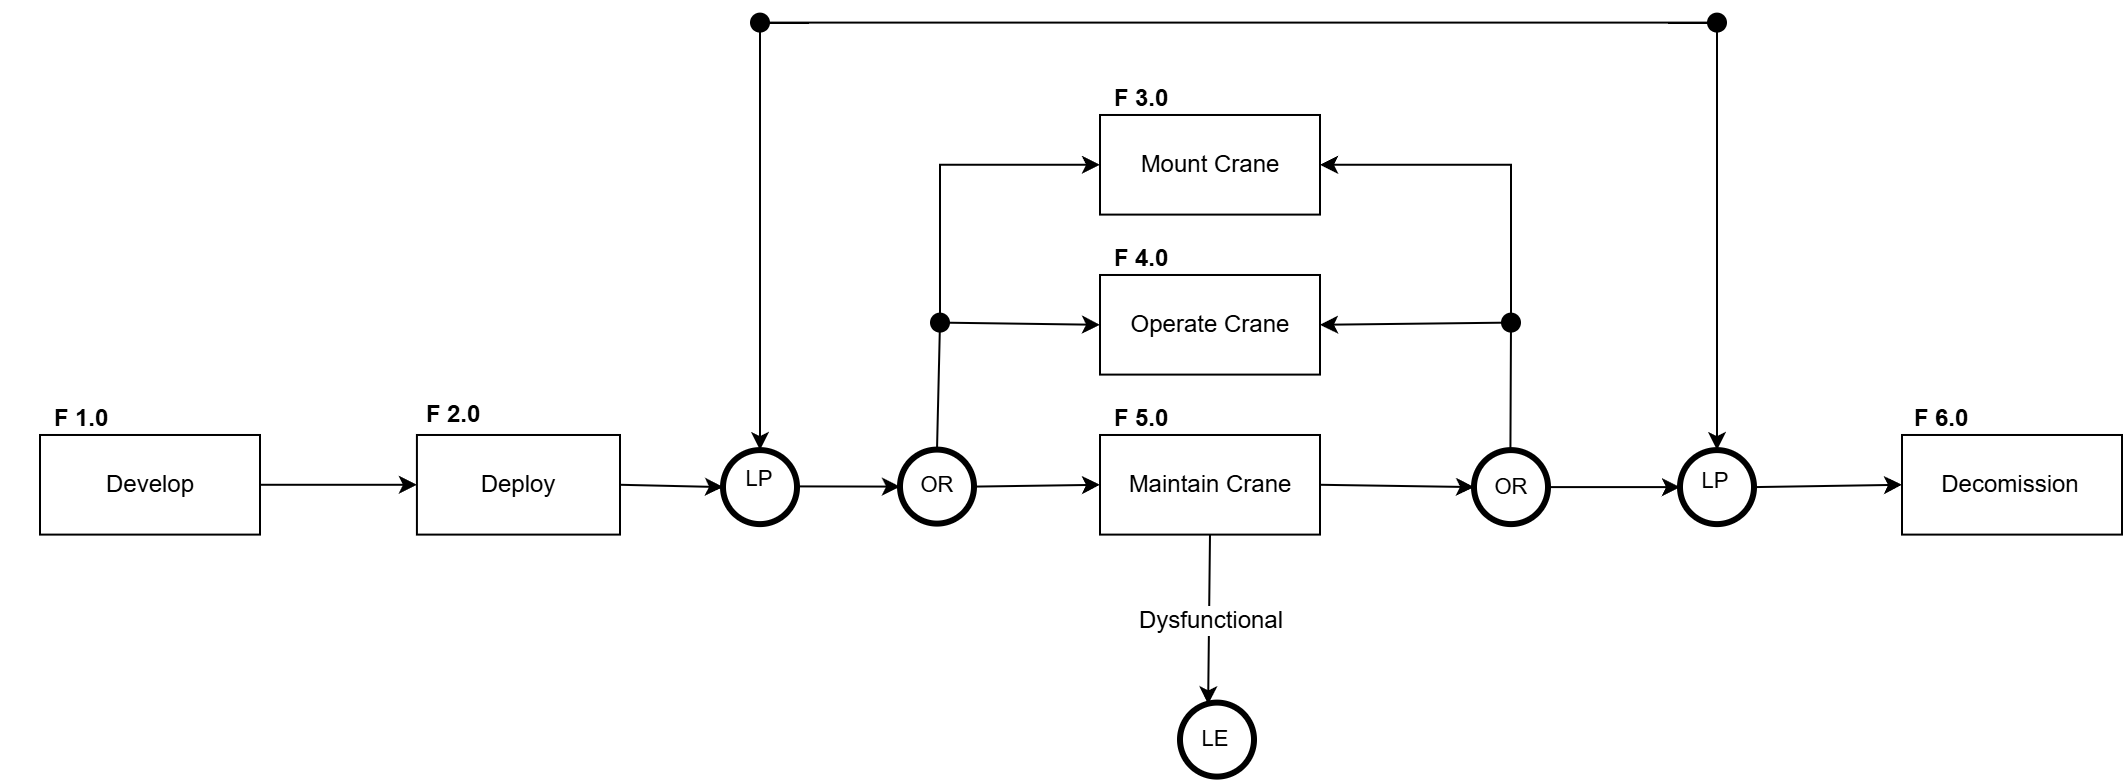

The diagram above was exported from draw.io. Its source (the exported page's mxGraphModel, read from the mxfile embedded in the PNG):
<mxGraphModel dx="1647" dy="973" grid="1" gridSize="10" guides="1" tooltips="1" connect="1" arrows="1" fold="1" page="1" pageScale="1" pageWidth="827" pageHeight="1169" math="0" shadow="0">
  <root>
    <mxCell id="0" />
    <mxCell id="1" parent="0" />
    <mxCell id="F_HdSyFCy5Bdj0pkkBIB-28" connectable="0" parent="1" style="group" value="" vertex="1">
      <mxGeometry height="66" width="130" x="180" y="360" as="geometry" />
    </mxCell>
    <mxCell id="F_HdSyFCy5Bdj0pkkBIB-16" parent="F_HdSyFCy5Bdj0pkkBIB-28" style="html=1;whiteSpace=wrap;fontStyle=0" value="Develop" vertex="1">
      <mxGeometry height="49.81132075471698" width="110" x="20" y="16.18867924528302" as="geometry" />
    </mxCell>
    <mxCell id="F_HdSyFCy5Bdj0pkkBIB-18" parent="F_HdSyFCy5Bdj0pkkBIB-28" style="text;align=center;fontStyle=1;verticalAlign=middle;spacingLeft=3;spacingRight=3;strokeColor=none;rotatable=0;points=[[0,0.5],[1,0.5]];portConstraint=eastwest;html=1;" value="F 1.0" vertex="1">
      <mxGeometry height="16.18867924528302" width="80" as="geometry" />
    </mxCell>
    <mxCell id="F_HdSyFCy5Bdj0pkkBIB-34" edge="1" parent="1" source="F_HdSyFCy5Bdj0pkkBIB-16" style="endArrow=classic;html=1;rounded=0;fontFamily=Helvetica;fontSize=12;fontColor=default;labelBackgroundColor=default;horizontal=1;textDirection=rtl;exitX=1;exitY=0.5;exitDx=0;exitDy=0;entryX=0;entryY=0.5;entryDx=0;entryDy=0;" target="F_HdSyFCy5Bdj0pkkBIB-39" value="">
      <mxGeometry height="50" relative="1" width="50" as="geometry">
        <mxPoint x="460" y="470" as="sourcePoint" />
        <mxPoint x="440" y="406" as="targetPoint" />
      </mxGeometry>
    </mxCell>
    <mxCell id="F_HdSyFCy5Bdj0pkkBIB-38" connectable="0" parent="1" style="group" value="" vertex="1">
      <mxGeometry height="80" width="120" x="370" y="346" as="geometry" />
    </mxCell>
    <mxCell id="F_HdSyFCy5Bdj0pkkBIB-39" parent="F_HdSyFCy5Bdj0pkkBIB-38" style="html=1;whiteSpace=wrap;fontStyle=0" value="Deploy" vertex="1">
      <mxGeometry height="49.81" width="101.54" x="18.46" y="30.19" as="geometry" />
    </mxCell>
    <mxCell id="F_HdSyFCy5Bdj0pkkBIB-40" parent="F_HdSyFCy5Bdj0pkkBIB-38" style="text;align=center;fontStyle=1;verticalAlign=middle;spacingLeft=3;spacingRight=3;strokeColor=none;rotatable=0;points=[[0,0.5],[1,0.5]];portConstraint=eastwest;html=1;" value="F 2.0" vertex="1">
      <mxGeometry height="19.622641509433965" width="73.84615384615385" y="10.57" as="geometry" />
    </mxCell>
    <mxCell id="F_HdSyFCy5Bdj0pkkBIB-43" parent="1" style="ellipse;whiteSpace=wrap;html=1;shapeInside=1;aspect=fixed;strokeColor=inherit;strokeWidth=3;align=left;verticalAlign=bottom;spacingLeft=3;spacingRight=3;spacingTop=-1;fontFamily=Helvetica;fontSize=4;fontColor=default;labelBackgroundColor=default;horizontal=1;textDirection=rtl;fillColor=none;labelWidth=1;" value="" vertex="1">
      <mxGeometry height="37" width="37" x="541.5" y="383.75" as="geometry" />
    </mxCell>
    <mxCell id="F_HdSyFCy5Bdj0pkkBIB-44" parent="1" style="text;html=1;whiteSpace=wrap;strokeColor=none;fillColor=none;align=center;verticalAlign=middle;rounded=0;fontFamily=Helvetica;fontSize=11;fontColor=default;labelBackgroundColor=default;horizontal=1;textDirection=rtl;" value="LP" vertex="1">
      <mxGeometry height="30" width="37" x="541.5" y="383.5" as="geometry" />
    </mxCell>
    <mxCell id="F_HdSyFCy5Bdj0pkkBIB-46" edge="1" parent="1" source="F_HdSyFCy5Bdj0pkkBIB-39" style="endArrow=classic;html=1;rounded=0;fontFamily=Helvetica;fontSize=12;fontColor=default;labelBackgroundColor=default;horizontal=1;textDirection=rtl;exitX=1;exitY=0.5;exitDx=0;exitDy=0;entryX=0;entryY=0.5;entryDx=0;entryDy=0;" target="F_HdSyFCy5Bdj0pkkBIB-43" value="">
      <mxGeometry height="50" relative="1" width="50" as="geometry">
        <mxPoint x="470" y="360" as="sourcePoint" />
        <mxPoint x="520" y="400" as="targetPoint" />
      </mxGeometry>
    </mxCell>
    <mxCell id="F_HdSyFCy5Bdj0pkkBIB-47" parent="1" style="ellipse;whiteSpace=wrap;html=1;shapeInside=1;aspect=fixed;strokeColor=inherit;strokeWidth=3;align=left;verticalAlign=bottom;spacingLeft=3;spacingRight=3;spacingTop=-1;fontFamily=Helvetica;fontSize=4;fontColor=default;labelBackgroundColor=default;horizontal=1;textDirection=rtl;fillColor=none;labelWidth=1;" value="" vertex="1">
      <mxGeometry height="37" width="37" x="630" y="383.5" as="geometry" />
    </mxCell>
    <mxCell id="F_HdSyFCy5Bdj0pkkBIB-48" parent="1" style="text;html=1;whiteSpace=wrap;strokeColor=none;fillColor=none;align=center;verticalAlign=middle;rounded=0;fontFamily=Helvetica;fontSize=11;fontColor=default;labelBackgroundColor=default;horizontal=1;textDirection=rtl;" value="OR" vertex="1">
      <mxGeometry height="30" width="37" x="630" y="386.09999999999997" as="geometry" />
    </mxCell>
    <mxCell id="F_HdSyFCy5Bdj0pkkBIB-49" edge="1" parent="1" style="endArrow=classic;html=1;rounded=0;fontFamily=Helvetica;fontSize=12;fontColor=default;labelBackgroundColor=default;horizontal=1;textDirection=rtl;exitX=1;exitY=0.5;exitDx=0;exitDy=0;entryX=0;entryY=0.5;entryDx=0;entryDy=0;" target="F_HdSyFCy5Bdj0pkkBIB-47" value="">
      <mxGeometry height="50" relative="1" width="50" as="geometry">
        <mxPoint x="578.5" y="401.9" as="sourcePoint" />
        <mxPoint x="608.5" y="400.9" as="targetPoint" />
      </mxGeometry>
    </mxCell>
    <mxCell id="F_HdSyFCy5Bdj0pkkBIB-56" connectable="0" parent="1" style="group" value="" vertex="1">
      <mxGeometry height="66" width="130" x="710" y="360" as="geometry" />
    </mxCell>
    <mxCell id="F_HdSyFCy5Bdj0pkkBIB-57" parent="F_HdSyFCy5Bdj0pkkBIB-56" style="html=1;whiteSpace=wrap;fontStyle=0" value="Maintain Crane" vertex="1">
      <mxGeometry height="49.81132075471698" width="110" x="20" y="16.18867924528302" as="geometry" />
    </mxCell>
    <mxCell id="F_HdSyFCy5Bdj0pkkBIB-58" parent="F_HdSyFCy5Bdj0pkkBIB-56" style="text;align=center;fontStyle=1;verticalAlign=middle;spacingLeft=3;spacingRight=3;strokeColor=none;rotatable=0;points=[[0,0.5],[1,0.5]];portConstraint=eastwest;html=1;" value="F 5.0" vertex="1">
      <mxGeometry height="16.18867924528302" width="80" as="geometry" />
    </mxCell>
    <mxCell id="F_HdSyFCy5Bdj0pkkBIB-61" edge="1" parent="1" source="F_HdSyFCy5Bdj0pkkBIB-47" style="endArrow=classic;html=1;rounded=0;fontFamily=Helvetica;fontSize=12;fontColor=default;labelBackgroundColor=default;horizontal=1;textDirection=rtl;exitX=1;exitY=0.5;exitDx=0;exitDy=0;entryX=0;entryY=0.5;entryDx=0;entryDy=0;" target="F_HdSyFCy5Bdj0pkkBIB-57" value="">
      <mxGeometry height="50" relative="1" width="50" as="geometry">
        <mxPoint x="610" y="320" as="sourcePoint" />
        <mxPoint x="661.5" y="320.1" as="targetPoint" />
      </mxGeometry>
    </mxCell>
    <mxCell id="F_HdSyFCy5Bdj0pkkBIB-62" parent="0" value="Diagram" />
    <mxCell id="F_HdSyFCy5Bdj0pkkBIB-64" parent="F_HdSyFCy5Bdj0pkkBIB-62" style="ellipse;whiteSpace=wrap;html=1;shapeInside=1;aspect=fixed;strokeColor=inherit;strokeWidth=3;align=left;verticalAlign=bottom;spacingLeft=3;spacingRight=3;spacingTop=-1;fontFamily=Helvetica;fontSize=4;fontColor=default;labelBackgroundColor=default;horizontal=1;textDirection=rtl;fillColor=none;labelWidth=1;" value="" vertex="1">
      <mxGeometry height="37" width="37" x="1020" y="383.75" as="geometry" />
    </mxCell>
    <mxCell id="F_HdSyFCy5Bdj0pkkBIB-65" parent="F_HdSyFCy5Bdj0pkkBIB-62" style="text;html=1;whiteSpace=wrap;strokeColor=none;fillColor=none;align=center;verticalAlign=middle;rounded=0;fontFamily=Helvetica;fontSize=11;fontColor=default;labelBackgroundColor=default;horizontal=1;textDirection=rtl;" value="LP" vertex="1">
      <mxGeometry height="30" width="37" x="1020" y="384.65" as="geometry" />
    </mxCell>
    <mxCell id="F_HdSyFCy5Bdj0pkkBIB-66" parent="F_HdSyFCy5Bdj0pkkBIB-62" style="ellipse;whiteSpace=wrap;html=1;shapeInside=1;aspect=fixed;strokeColor=inherit;strokeWidth=3;align=left;verticalAlign=bottom;spacingLeft=3;spacingRight=3;spacingTop=-1;fontFamily=Helvetica;fontSize=4;fontColor=default;labelBackgroundColor=default;horizontal=1;textDirection=rtl;fillColor=none;labelWidth=1;" value="" vertex="1">
      <mxGeometry height="37" width="37" x="917" y="383.75" as="geometry" />
    </mxCell>
    <mxCell id="F_HdSyFCy5Bdj0pkkBIB-67" parent="F_HdSyFCy5Bdj0pkkBIB-62" style="text;html=1;whiteSpace=wrap;strokeColor=none;fillColor=none;align=center;verticalAlign=middle;rounded=0;fontFamily=Helvetica;fontSize=11;fontColor=default;labelBackgroundColor=default;horizontal=1;textDirection=rtl;" value="OR" vertex="1">
      <mxGeometry height="30" width="37" x="917" y="387.24999999999994" as="geometry" />
    </mxCell>
    <mxCell id="F_HdSyFCy5Bdj0pkkBIB-68" edge="1" parent="F_HdSyFCy5Bdj0pkkBIB-62" source="F_HdSyFCy5Bdj0pkkBIB-64" style="endArrow=classic;html=1;rounded=0;fontFamily=Helvetica;fontSize=12;fontColor=default;labelBackgroundColor=default;horizontal=1;textDirection=rtl;exitX=1;exitY=0.5;exitDx=0;exitDy=0;entryX=0;entryY=0.5;entryDx=0;entryDy=0;" target="F_HdSyFCy5Bdj0pkkBIB-93" value="">
      <mxGeometry height="50" relative="1" width="50" as="geometry">
        <mxPoint x="1080" y="410" as="sourcePoint" />
        <mxPoint x="1130" y="400.85" as="targetPoint" />
      </mxGeometry>
    </mxCell>
    <mxCell id="F_HdSyFCy5Bdj0pkkBIB-69" edge="1" parent="F_HdSyFCy5Bdj0pkkBIB-62" source="F_HdSyFCy5Bdj0pkkBIB-66" style="endArrow=classic;html=1;rounded=0;fontFamily=Helvetica;fontSize=12;fontColor=default;labelBackgroundColor=default;horizontal=1;textDirection=rtl;exitX=1;exitY=0.5;exitDx=0;exitDy=0;entryX=0;entryY=0.5;entryDx=0;entryDy=0;" target="F_HdSyFCy5Bdj0pkkBIB-64" value="">
      <mxGeometry height="50" relative="1" width="50" as="geometry">
        <Array as="points" />
        <mxPoint x="948.5" y="347.4" as="sourcePoint" />
        <mxPoint x="1068.5" y="428.4" as="targetPoint" />
      </mxGeometry>
    </mxCell>
    <mxCell id="F_HdSyFCy5Bdj0pkkBIB-70" edge="1" parent="F_HdSyFCy5Bdj0pkkBIB-62" source="F_HdSyFCy5Bdj0pkkBIB-57" style="endArrow=classic;html=1;rounded=0;fontFamily=Helvetica;fontSize=12;fontColor=default;labelBackgroundColor=default;horizontal=1;textDirection=rtl;exitX=1;exitY=0.5;exitDx=0;exitDy=0;entryX=0;entryY=0.5;entryDx=0;entryDy=0;" target="F_HdSyFCy5Bdj0pkkBIB-67" value="">
      <mxGeometry height="50" relative="1" width="50" as="geometry">
        <Array as="points" />
        <mxPoint x="830" y="401" as="sourcePoint" />
        <mxPoint x="896" y="400" as="targetPoint" />
      </mxGeometry>
    </mxCell>
    <mxCell id="F_HdSyFCy5Bdj0pkkBIB-72" connectable="0" parent="F_HdSyFCy5Bdj0pkkBIB-62" style="group" value="" vertex="1">
      <mxGeometry height="66" width="130" x="710" y="280" as="geometry" />
    </mxCell>
    <mxCell id="F_HdSyFCy5Bdj0pkkBIB-73" parent="F_HdSyFCy5Bdj0pkkBIB-72" style="html=1;whiteSpace=wrap;fontStyle=0" value="Operate Crane" vertex="1">
      <mxGeometry height="49.81132075471698" width="110" x="20" y="16.18867924528302" as="geometry" />
    </mxCell>
    <mxCell id="F_HdSyFCy5Bdj0pkkBIB-74" parent="F_HdSyFCy5Bdj0pkkBIB-72" style="text;align=center;fontStyle=1;verticalAlign=middle;spacingLeft=3;spacingRight=3;strokeColor=none;rotatable=0;points=[[0,0.5],[1,0.5]];portConstraint=eastwest;html=1;" value="F 4.0" vertex="1">
      <mxGeometry height="16.18867924528302" width="80" as="geometry" />
    </mxCell>
    <mxCell id="F_HdSyFCy5Bdj0pkkBIB-75" connectable="0" parent="F_HdSyFCy5Bdj0pkkBIB-62" style="group" value="" vertex="1">
      <mxGeometry height="66" width="130" x="710" y="200" as="geometry" />
    </mxCell>
    <mxCell id="F_HdSyFCy5Bdj0pkkBIB-76" parent="F_HdSyFCy5Bdj0pkkBIB-75" style="html=1;whiteSpace=wrap;fontStyle=0" value="Mount Crane" vertex="1">
      <mxGeometry height="49.81132075471698" width="110" x="20" y="16.18867924528302" as="geometry" />
    </mxCell>
    <mxCell id="F_HdSyFCy5Bdj0pkkBIB-77" parent="F_HdSyFCy5Bdj0pkkBIB-75" style="text;align=center;fontStyle=1;verticalAlign=middle;spacingLeft=3;spacingRight=3;strokeColor=none;rotatable=0;points=[[0,0.5],[1,0.5]];portConstraint=eastwest;html=1;" value="F 3.0" vertex="1">
      <mxGeometry height="16.18867924528302" width="80" as="geometry" />
    </mxCell>
    <mxCell id="F_HdSyFCy5Bdj0pkkBIB-82" edge="1" parent="F_HdSyFCy5Bdj0pkkBIB-62" source="F_HdSyFCy5Bdj0pkkBIB-98" style="endArrow=classic;html=1;rounded=0;fontFamily=Helvetica;fontSize=12;fontColor=default;labelBackgroundColor=default;horizontal=1;textDirection=rtl;entryX=0;entryY=0.5;entryDx=0;entryDy=0;exitX=1.129;exitY=0.45;exitDx=0;exitDy=0;exitPerimeter=0;" target="F_HdSyFCy5Bdj0pkkBIB-76" value="">
      <mxGeometry height="50" relative="1" width="50" as="geometry">
        <Array as="points">
          <mxPoint x="650" y="241.09" />
        </Array>
        <mxPoint x="640" y="383.75" as="sourcePoint" />
        <mxPoint x="640" y="230" as="targetPoint" />
      </mxGeometry>
    </mxCell>
    <mxCell id="F_HdSyFCy5Bdj0pkkBIB-83" edge="1" parent="F_HdSyFCy5Bdj0pkkBIB-62" style="endArrow=classic;html=1;rounded=0;fontFamily=Helvetica;fontSize=12;fontColor=default;labelBackgroundColor=default;horizontal=1;textDirection=rtl;entryX=0;entryY=0.5;entryDx=0;entryDy=0;" target="F_HdSyFCy5Bdj0pkkBIB-73" value="">
      <mxGeometry height="50" relative="1" width="50" as="geometry">
        <mxPoint x="650" y="320" as="sourcePoint" />
        <mxPoint x="730" y="320" as="targetPoint" />
      </mxGeometry>
    </mxCell>
    <mxCell id="F_HdSyFCy5Bdj0pkkBIB-88" edge="1" parent="F_HdSyFCy5Bdj0pkkBIB-62" source="F_HdSyFCy5Bdj0pkkBIB-57" style="endArrow=classic;html=1;rounded=0;fontFamily=Helvetica;fontSize=12;fontColor=default;labelBackgroundColor=default;horizontal=1;textDirection=rtl;exitX=0.5;exitY=1;exitDx=0;exitDy=0;entryX=0.38;entryY=0.023;entryDx=0;entryDy=0;entryPerimeter=0;" target="F_HdSyFCy5Bdj0pkkBIB-90" value="">
      <mxGeometry relative="1" as="geometry">
        <mxPoint x="760" y="510" as="sourcePoint" />
        <mxPoint x="785" y="510" as="targetPoint" />
      </mxGeometry>
    </mxCell>
    <mxCell id="F_HdSyFCy5Bdj0pkkBIB-89" connectable="0" parent="F_HdSyFCy5Bdj0pkkBIB-88" style="edgeLabel;resizable=0;html=1;;align=center;verticalAlign=middle;fontFamily=Helvetica;fontSize=12;fontColor=default;labelBackgroundColor=default;horizontal=1;textDirection=rtl;" value="Dysfunctional" vertex="1">
      <mxGeometry relative="1" as="geometry" />
    </mxCell>
    <mxCell id="F_HdSyFCy5Bdj0pkkBIB-90" parent="F_HdSyFCy5Bdj0pkkBIB-62" style="ellipse;whiteSpace=wrap;html=1;shapeInside=1;aspect=fixed;strokeColor=inherit;strokeWidth=3;align=left;verticalAlign=bottom;spacingLeft=3;spacingRight=3;spacingTop=-1;fontFamily=Helvetica;fontSize=4;fontColor=default;labelBackgroundColor=default;horizontal=1;textDirection=rtl;fillColor=none;labelWidth=1;" value="" vertex="1">
      <mxGeometry height="37" width="37" x="770" y="510" as="geometry" />
    </mxCell>
    <mxCell id="F_HdSyFCy5Bdj0pkkBIB-91" parent="F_HdSyFCy5Bdj0pkkBIB-62" style="text;html=1;whiteSpace=wrap;strokeColor=none;fillColor=none;align=center;verticalAlign=middle;rounded=0;fontFamily=Helvetica;fontSize=11;fontColor=default;labelBackgroundColor=default;horizontal=1;textDirection=rtl;" value="LE" vertex="1">
      <mxGeometry height="30" width="37" x="770" y="513.5" as="geometry" />
    </mxCell>
    <mxCell id="F_HdSyFCy5Bdj0pkkBIB-92" connectable="0" parent="F_HdSyFCy5Bdj0pkkBIB-62" style="group" value="" vertex="1">
      <mxGeometry height="66" width="130" x="1111" y="360" as="geometry" />
    </mxCell>
    <mxCell id="F_HdSyFCy5Bdj0pkkBIB-93" parent="F_HdSyFCy5Bdj0pkkBIB-92" style="html=1;whiteSpace=wrap;fontStyle=0" value="Decomission" vertex="1">
      <mxGeometry height="49.81132075471698" width="110" x="20" y="16.18867924528302" as="geometry" />
    </mxCell>
    <mxCell id="F_HdSyFCy5Bdj0pkkBIB-94" parent="F_HdSyFCy5Bdj0pkkBIB-92" style="text;align=center;fontStyle=1;verticalAlign=middle;spacingLeft=3;spacingRight=3;strokeColor=none;rotatable=0;points=[[0,0.5],[1,0.5]];portConstraint=eastwest;html=1;" value="F 6.0" vertex="1">
      <mxGeometry height="16.18867924528302" width="80" as="geometry" />
    </mxCell>
    <mxCell id="F_HdSyFCy5Bdj0pkkBIB-96" edge="1" parent="F_HdSyFCy5Bdj0pkkBIB-62" source="F_HdSyFCy5Bdj0pkkBIB-102" style="endArrow=classic;html=1;rounded=0;fontFamily=Helvetica;fontSize=12;fontColor=default;labelBackgroundColor=default;horizontal=1;textDirection=rtl;entryX=1;entryY=0.5;entryDx=0;entryDy=0;" target="F_HdSyFCy5Bdj0pkkBIB-73" value="">
      <mxGeometry height="50" relative="1" width="50" as="geometry">
        <mxPoint x="940" y="321.09" as="sourcePoint" />
        <mxPoint x="1007" y="296.25" as="targetPoint" />
      </mxGeometry>
    </mxCell>
    <mxCell id="F_HdSyFCy5Bdj0pkkBIB-98" parent="F_HdSyFCy5Bdj0pkkBIB-62" style="shape=waypoint;sketch=0;fillStyle=solid;size=6;pointerEvents=1;points=[];fillColor=none;resizable=0;rotatable=0;perimeter=centerPerimeter;snapToPoint=1;strokeColor=inherit;strokeWidth=3;align=left;verticalAlign=bottom;spacingLeft=3;spacingRight=3;spacingTop=-1;fontFamily=Helvetica;fontSize=12;fontColor=default;labelBackgroundColor=default;horizontal=1;textDirection=rtl;" value="" vertex="1">
      <mxGeometry height="20" width="20" x="640" y="310" as="geometry" />
    </mxCell>
    <mxCell id="F_HdSyFCy5Bdj0pkkBIB-99" edge="1" parent="F_HdSyFCy5Bdj0pkkBIB-62" source="F_HdSyFCy5Bdj0pkkBIB-47" style="endArrow=none;html=1;rounded=0;fontFamily=Helvetica;fontSize=12;fontColor=default;labelBackgroundColor=default;horizontal=1;textDirection=rtl;entryX=0.7;entryY=0.736;entryDx=0;entryDy=0;entryPerimeter=0;exitX=0.5;exitY=0;exitDx=0;exitDy=0;" target="F_HdSyFCy5Bdj0pkkBIB-98" value="">
      <mxGeometry height="50" relative="1" width="50" as="geometry">
        <mxPoint x="650" y="383.75" as="sourcePoint" />
        <mxPoint x="700" y="333.75" as="targetPoint" />
      </mxGeometry>
    </mxCell>
    <mxCell id="F_HdSyFCy5Bdj0pkkBIB-101" edge="1" parent="F_HdSyFCy5Bdj0pkkBIB-62" style="endArrow=none;html=1;rounded=0;fontFamily=Helvetica;fontSize=12;fontColor=default;labelBackgroundColor=default;horizontal=1;textDirection=rtl;" target="F_HdSyFCy5Bdj0pkkBIB-102" value="">
      <mxGeometry height="50" relative="1" width="50" as="geometry">
        <mxPoint x="935.21" y="383.75" as="sourcePoint" />
        <mxPoint x="935.21" y="320" as="targetPoint" />
      </mxGeometry>
    </mxCell>
    <mxCell id="F_HdSyFCy5Bdj0pkkBIB-102" parent="F_HdSyFCy5Bdj0pkkBIB-62" style="shape=waypoint;sketch=0;fillStyle=solid;size=6;pointerEvents=1;points=[];fillColor=none;resizable=0;rotatable=0;perimeter=centerPerimeter;snapToPoint=1;strokeColor=inherit;strokeWidth=3;align=left;verticalAlign=bottom;spacingLeft=3;spacingRight=3;spacingTop=-1;fontFamily=Helvetica;fontSize=12;fontColor=default;labelBackgroundColor=default;horizontal=1;textDirection=rtl;" value="" vertex="1">
      <mxGeometry height="20" width="20" x="925.5" y="310.00000000000006" as="geometry" />
    </mxCell>
    <mxCell id="F_HdSyFCy5Bdj0pkkBIB-104" edge="1" parent="F_HdSyFCy5Bdj0pkkBIB-62" source="F_HdSyFCy5Bdj0pkkBIB-102" style="endArrow=classic;html=1;rounded=0;fontFamily=Helvetica;fontSize=12;fontColor=default;labelBackgroundColor=default;horizontal=1;textDirection=rtl;entryX=1;entryY=0.5;entryDx=0;entryDy=0;exitX=0.411;exitY=0.079;exitDx=0;exitDy=0;exitPerimeter=0;" target="F_HdSyFCy5Bdj0pkkBIB-76" value="">
      <mxGeometry height="50" relative="1" width="50" as="geometry">
        <Array as="points">
          <mxPoint x="935.5" y="241.09" />
        </Array>
        <mxPoint x="950" y="241.09" as="sourcePoint" />
        <mxPoint x="890" y="241" as="targetPoint" />
      </mxGeometry>
    </mxCell>
    <mxCell id="F_HdSyFCy5Bdj0pkkBIB-108" edge="1" parent="F_HdSyFCy5Bdj0pkkBIB-62" source="F_HdSyFCy5Bdj0pkkBIB-106" style="edgeStyle=orthogonalEdgeStyle;rounded=0;orthogonalLoop=1;jettySize=auto;html=1;entryX=0.5;entryY=0;entryDx=0;entryDy=0;fontFamily=Helvetica;fontSize=12;fontColor=default;labelBackgroundColor=default;horizontal=1;textDirection=rtl;" target="F_HdSyFCy5Bdj0pkkBIB-64">
      <mxGeometry relative="1" as="geometry" />
    </mxCell>
    <mxCell id="F_HdSyFCy5Bdj0pkkBIB-106" parent="F_HdSyFCy5Bdj0pkkBIB-62" style="shape=waypoint;sketch=0;fillStyle=solid;size=6;pointerEvents=1;points=[];fillColor=none;resizable=0;rotatable=0;perimeter=centerPerimeter;snapToPoint=1;strokeColor=inherit;strokeWidth=3;align=left;verticalAlign=bottom;spacingLeft=3;spacingRight=3;spacingTop=-1;fontFamily=Helvetica;fontSize=12;fontColor=default;labelBackgroundColor=default;horizontal=1;textDirection=rtl;" value="" vertex="1">
      <mxGeometry height="20" width="20" x="1028.5" y="160" as="geometry" />
    </mxCell>
    <mxCell id="F_HdSyFCy5Bdj0pkkBIB-109" edge="1" parent="F_HdSyFCy5Bdj0pkkBIB-62" source="F_HdSyFCy5Bdj0pkkBIB-107" style="edgeStyle=orthogonalEdgeStyle;rounded=0;orthogonalLoop=1;jettySize=auto;html=1;entryX=0.5;entryY=0;entryDx=0;entryDy=0;fontFamily=Helvetica;fontSize=12;fontColor=default;labelBackgroundColor=default;horizontal=1;textDirection=rtl;" target="F_HdSyFCy5Bdj0pkkBIB-43">
      <mxGeometry relative="1" as="geometry" />
    </mxCell>
    <mxCell id="F_HdSyFCy5Bdj0pkkBIB-107" parent="F_HdSyFCy5Bdj0pkkBIB-62" style="shape=waypoint;sketch=0;fillStyle=solid;size=6;pointerEvents=1;points=[];fillColor=none;resizable=0;rotatable=0;perimeter=centerPerimeter;snapToPoint=1;strokeColor=inherit;strokeWidth=3;align=left;verticalAlign=bottom;spacingLeft=3;spacingRight=3;spacingTop=-1;fontFamily=Helvetica;fontSize=12;fontColor=default;labelBackgroundColor=default;horizontal=1;textDirection=rtl;" value="" vertex="1">
      <mxGeometry height="20" width="20" x="550" y="160" as="geometry" />
    </mxCell>
    <mxCell id="F_HdSyFCy5Bdj0pkkBIB-110" edge="1" parent="F_HdSyFCy5Bdj0pkkBIB-62" source="F_HdSyFCy5Bdj0pkkBIB-107" style="rounded=0;orthogonalLoop=1;jettySize=auto;html=1;entryX=0.642;entryY=0.175;entryDx=0;entryDy=0;entryPerimeter=0;fontFamily=Helvetica;fontSize=12;fontColor=default;labelBackgroundColor=default;horizontal=1;textDirection=rtl;endArrow=none;endFill=0;exitX=0.65;exitY=0.092;exitDx=0;exitDy=0;exitPerimeter=0;" target="F_HdSyFCy5Bdj0pkkBIB-106">
      <mxGeometry relative="1" as="geometry">
        <Array as="points">
          <mxPoint x="800" y="170" />
        </Array>
        <mxPoint x="560.0000000000002" y="90.00000000000001" as="sourcePoint" />
        <mxPoint x="1038.5" y="90.00000000000001" as="targetPoint" />
      </mxGeometry>
    </mxCell>
  </root>
</mxGraphModel>